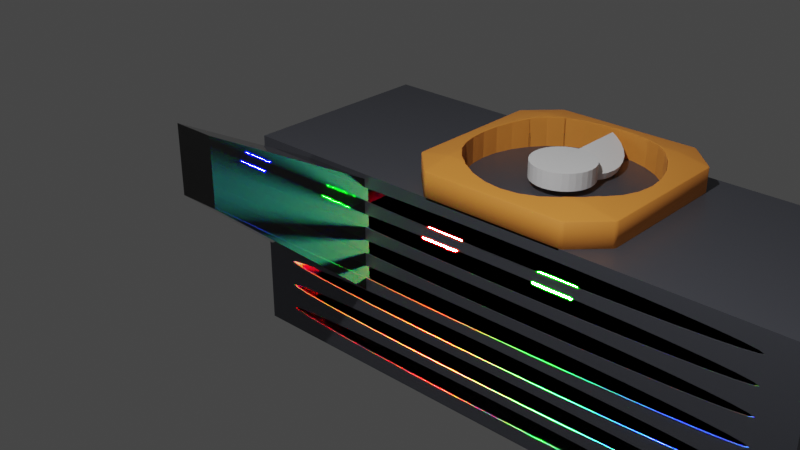 # Source: CMD.blend  (saved by Blender 3.4.6; exported with 4.5.12 LTS)
import bpy
from mathutils import Matrix  # noqa: F401  (used for matrix-valued properties, if any)

bpy.ops.wm.read_factory_settings(use_empty=True)
scene = bpy.context.scene
scene.name = 'Scene'

# ---- collections
col_collection = bpy.data.collections.new('Collection'); scene.collection.children.link(col_collection)

# ---- materials (node trees are filled in below, after node groups)
mat_fan_1 = bpy.data.materials.new('fan 1')
mat_no_render = bpy.data.materials.new('NO RENDER')
mat_no_render.alpha_threshold = 1.0
mat_leg = bpy.data.materials.new('leg')
mat_material = bpy.data.materials.new('Material')
mat_material_001 = bpy.data.materials.new('Material.001')
mat_material_002 = bpy.data.materials.new('Material.002')
mat_metal = bpy.data.materials.new('Metal')
mat_metal.alpha_threshold = 0.0
mat_metal.roughness = 0.5
mat_metal.line_color = (0.0, 0.0, 0.0, 1.0)
mat_plastic_1 = bpy.data.materials.new('Plastic 1')

# ---- material node trees
mat_fan_1.use_nodes = True; mat_fan_1.node_tree.nodes.clear()
_N = mat_fan_1.node_tree.nodes; _L = mat_fan_1.node_tree.links
n0 = _N.new('ShaderNodeBsdfPrincipled'); n0.name = 'Principled BSDF'; n0.location = (10, 300)
n0.distribution = 'GGX'
n0.subsurface_method = 'RANDOM_WALK_SKIN'
n0.inputs[3].default_value = 1.45
n0.inputs[27].default_value = (0.0, 0.0, 0.0, 1.0)
n0.inputs[28].default_value = 1.0
n1 = _N.new('ShaderNodeOutputMaterial'); n1.name = 'Material Output'; n1.location = (300, 300)
_L.new(n0.outputs[0], n1.inputs[0])
n1.is_active_output = True
mat_no_render.use_nodes = True; mat_no_render.node_tree.nodes.clear()
_N = mat_no_render.node_tree.nodes; _L = mat_no_render.node_tree.links
n0 = _N.new('ShaderNodeOutputMaterial'); n0.name = 'Material Output'; n0.location = (300, 300)
n1 = _N.new('ShaderNodeBsdfTransparent'); n1.name = 'Transparent BSDF'; n1.location = (10, 300)
n1.inputs[0].default_value = (1.0, 1.0, 1.0, 0.0)
_L.new(n1.outputs[0], n0.inputs[0])
n0.is_active_output = True
mat_leg.use_nodes = True; mat_leg.node_tree.nodes.clear()
_N = mat_leg.node_tree.nodes; _L = mat_leg.node_tree.links
n0 = _N.new('ShaderNodeBsdfPrincipled'); n0.name = 'Principled BSDF'; n0.location = (10, 300)
n0.distribution = 'GGX'
n0.subsurface_method = 'RANDOM_WALK_SKIN'
n0.inputs[0].default_value = (0.02117, 0.02117, 0.02117, 1.0)
n0.inputs[1].default_value = 0.5063
n0.inputs[2].default_value = 0.0
n0.inputs[3].default_value = 1.45
n0.inputs[27].default_value = (0.0, 0.0, 0.0, 1.0)
n0.inputs[28].default_value = 1.0
n1 = _N.new('ShaderNodeOutputMaterial'); n1.name = 'Material Output'; n1.location = (300, 300)
_L.new(n0.outputs[0], n1.inputs[0])
n1.is_active_output = True
mat_material.use_nodes = True; mat_material.node_tree.nodes.clear()
_N = mat_material.node_tree.nodes; _L = mat_material.node_tree.links
n0 = _N.new('ShaderNodeBsdfPrincipled'); n0.name = 'Principled BSDF'; n0.location = (10, 300)
n0.distribution = 'GGX'
n0.subsurface_method = 'RANDOM_WALK_SKIN'
n0.inputs[0].default_value = (1.0, 0.0, 0.005604, 1.0)
n0.inputs[3].default_value = 1.45
n0.inputs[27].default_value = (1.0, 0.0, 0.0, 1.0)
n0.inputs[28].default_value = 9000.0
n1 = _N.new('ShaderNodeOutputMaterial'); n1.name = 'Material Output'; n1.location = (300, 300)
_L.new(n0.outputs[0], n1.inputs[0])
n1.is_active_output = True
mat_material_001.use_nodes = True; mat_material_001.node_tree.nodes.clear()
_N = mat_material_001.node_tree.nodes; _L = mat_material_001.node_tree.links
n0 = _N.new('ShaderNodeBsdfPrincipled'); n0.name = 'Principled BSDF'; n0.location = (10, 300)
n0.distribution = 'GGX'
n0.subsurface_method = 'RANDOM_WALK_SKIN'
n0.inputs[0].default_value = (0.0, 1.0, 0.005604, 1.0)
n0.inputs[3].default_value = 1.45
n0.inputs[27].default_value = (0.0, 1.0, 0.0, 1.0)
n0.inputs[28].default_value = 9000.0
n1 = _N.new('ShaderNodeOutputMaterial'); n1.name = 'Material Output'; n1.location = (300, 300)
_L.new(n0.outputs[0], n1.inputs[0])
n1.is_active_output = True
mat_material_002.use_nodes = True; mat_material_002.node_tree.nodes.clear()
_N = mat_material_002.node_tree.nodes; _L = mat_material_002.node_tree.links
n0 = _N.new('ShaderNodeBsdfPrincipled'); n0.name = 'Principled BSDF'; n0.location = (10, 300)
n0.distribution = 'GGX'
n0.subsurface_method = 'RANDOM_WALK_SKIN'
n0.inputs[0].default_value = (0.0, 0.0, 1.0, 1.0)
n0.inputs[3].default_value = 1.45
n0.inputs[27].default_value = (0.0, 0.0, 1.0, 1.0)
n0.inputs[28].default_value = 9000.0
n1 = _N.new('ShaderNodeOutputMaterial'); n1.name = 'Material Output'; n1.location = (300, 300)
_L.new(n0.outputs[0], n1.inputs[0])
n1.is_active_output = True
mat_metal.use_nodes = True; mat_metal.node_tree.nodes.clear()
_N = mat_metal.node_tree.nodes; _L = mat_metal.node_tree.links
n0 = _N.new('ShaderNodeOutputMaterial'); n0.name = 'Material Output'; n0.location = (300, 300)
n1 = _N.new('ShaderNodeBsdfPrincipled'); n1.name = 'Principled BSDF'; n1.location = (10, 300)
n1.distribution = 'GGX'
n1.subsurface_method = 'RANDOM_WALK_SKIN'
n1.inputs[0].default_value = (0.1397, 0.1456, 0.1706, 1.0)
n1.inputs[1].default_value = 0.6812
n1.inputs[2].default_value = 0.45
n1.inputs[3].default_value = 1.45
n1.inputs[13].default_value = 0.5562
n1.inputs[20].default_value = 0.1112
n1.inputs[27].default_value = (0.0, 0.0, 0.0, 1.0)
n1.inputs[28].default_value = 1.0
_L.new(n1.outputs[0], n0.inputs[0])
n0.is_active_output = True
mat_plastic_1.use_nodes = True; mat_plastic_1.node_tree.nodes.clear()
_N = mat_plastic_1.node_tree.nodes; _L = mat_plastic_1.node_tree.links
n0 = _N.new('ShaderNodeBsdfPrincipled'); n0.name = 'Principled BSDF'; n0.location = (10, 300)
n0.distribution = 'GGX'
n0.subsurface_method = 'RANDOM_WALK_SKIN'
n0.inputs[0].default_value = (0.8, 0.2621, 0.02894, 1.0)
n0.inputs[2].default_value = 0.8125
n0.inputs[3].default_value = 1.45
n0.inputs[13].default_value = 0.8687
n0.inputs[27].default_value = (0.0, 0.0, 0.0, 1.0)
n0.inputs[28].default_value = 1.0
n1 = _N.new('ShaderNodeOutputMaterial'); n1.name = 'Material Output'; n1.location = (300, 300)
_L.new(n0.outputs[0], n1.inputs[0])
n1.is_active_output = True

# ---- world
world_world = bpy.data.worlds.new('World'); scene.world = world_world
world_world.use_nodes = True; world_world.node_tree.nodes.clear()
_N = world_world.node_tree.nodes; _L = world_world.node_tree.links
n0 = _N.new('ShaderNodeOutputWorld'); n0.name = 'World Output'; n0.location = (300, 300)
n1 = _N.new('ShaderNodeBackground'); n1.name = 'Background'; n1.location = (10, 300)
n1.inputs[0].default_value = (0.05088, 0.05088, 0.05088, 1.0)
_L.new(n1.outputs[0], n0.inputs[0])
n0.is_active_output = True
world_world.color = (0.05088, 0.05088, 0.05088)
world_world.use_sun_shadow = False
world_world.sun_shadow_jitter_overblur = 0.0

# ---- cameras
cam_camera = bpy.data.cameras.new('Camera')
cam_camera.clip_end = 100.0
cam_camera.ortho_scale = 7.314

# ---- lights
light_light = bpy.data.lights.new('Light', 'POINT')
light_light.transmission_factor = 0.0
light_light.energy = 1000.0
light_light.shadow_soft_size = 0.1
light_light.shadow_maximum_resolution = 0.006
light_light.use_absolute_resolution = True

# ---- meshes
me_cylinder_005 = bpy.data.meshes.new('Cylinder.005')
me_cylinder_005.from_pydata([(0.0, 1.0, -1.0), (0.0, 1.0, 1.0), (0.1951, 0.9808, -1.0), (0.1951, 0.9808, 1.0), (0.3827, 0.9239, -1.0), (0.3827, 0.9239, 1.0), (0.5556, 0.8315, -1.0), (0.5556, 0.8315, 1.0), (0.7071, 0.7071, -1.0), (0.7071, 0.7071, 1.0), (0.8315, 0.5556, -1.0), (0.8315, 0.5556, 1.0), (0.9239, 0.3827, -1.0), (0.9239, 0.3827, 1.0), (0.9808, 0.1951, -1.0), (0.9808, 0.1951, 1.0), (1.0, 0.0, -1.0), (1.0, 0.0, 1.0), (0.9808, -0.1951, -1.0), (0.9808, -0.1951, 1.0), (0.9239, -0.3827, -1.0), (0.9239, -0.3827, 1.0), (0.8315, -0.5556, -1.0), (0.8315, -0.5556, 1.0), (0.7071, -0.7071, -1.0), (0.7071, -0.7071, 1.0), (0.5556, -0.8315, -1.0), (0.5556, -0.8315, 1.0), (0.3827, -0.9239, -1.0), (0.3827, -0.9239, 1.0), (0.1951, -0.9808, -1.0), (0.1951, -0.9808, 1.0), (0.0, -1.0, -1.0), (0.0, -1.0, 1.0), (-0.1951, -0.9808, -1.0), (-0.1951, -0.9808, 1.0), (-0.3827, -0.9239, -1.0), (-0.3827, -0.9239, 1.0), (-0.5556, -0.8315, -1.0), (-0.5556, -0.8315, 1.0), (-0.7071, -0.7071, -1.0), (-0.7071, -0.7071, 1.0), (-0.8315, -0.5556, -1.0), (-0.8315, -0.5556, 1.0), (-0.9239, -0.3827, -1.0), (-0.9239, -0.3827, 1.0), (-0.9808, -0.1951, -1.0), (-0.9808, -0.1951, 1.0), (-1.0, 0.0, -1.0), (-1.0, 0.0, 1.0), (-0.9808, 0.1951, -1.0), (-0.9808, 0.1951, 1.0), (-0.9239, 0.3827, -1.0), (-0.9239, 0.3827, 1.0), (-0.8315, 0.5556, -1.0), (-0.8315, 0.5556, 1.0), (-0.7071, 0.7071, -1.0), (-0.7071, 0.7071, 1.0), (-0.5556, 0.8315, -1.0), (-0.5556, 0.8315, 1.0), (-0.3827, 0.9239, -1.0), (-0.3827, 0.9239, 1.0), (-0.1951, 0.9808, -1.0), (-0.1951, 0.9808, 1.0)], [], [(0, 1, 3, 2), (2, 3, 5, 4), (4, 5, 7, 6), (6, 7, 9, 8), (8, 9, 11, 10), (10, 11, 13, 12), (12, 13, 15, 14), (14, 15, 17, 16), (16, 17, 19, 18), (18, 19, 21, 20), (20, 21, 23, 22), (22, 23, 25, 24), (24, 25, 27, 26), (26, 27, 29, 28), (28, 29, 31, 30), (30, 31, 33, 32), (32, 33, 35, 34), (34, 35, 37, 36), (36, 37, 39, 38), (38, 39, 41, 40), (40, 41, 43, 42), (42, 43, 45, 44), (44, 45, 47, 46), (46, 47, 49, 48), (48, 49, 51, 50), (50, 51, 53, 52), (52, 53, 55, 54), (54, 55, 57, 56), (56, 57, 59, 58), (58, 59, 61, 60), (3, 1, 63, 61, 59, 57, 55, 53, 51, 49, 47, 45, 43, 41, 39, 37, 35, 33, 31, 29, 27, 25, 23, 21, 19, 17, 15, 13, 11, 9, 7, 5), (60, 61, 63, 62), (62, 63, 1, 0), (0, 2, 4, 6, 8, 10, 12, 14, 16, 18, 20, 22, 24, 26, 28, 30, 32, 34, 36, 38, 40, 42, 44, 46, 48, 50, 52, 54, 56, 58, 60, 62)])
_uv = me_cylinder_005.uv_layers.new(name='UVMap')
_uv.uv.foreach_set('vector', [1.0, 0.5, 1.0, 1.0, 0.9688, 1.0, 0.9688, 0.5, 0.9688, 0.5, 0.9688, 1.0, 0.9375, 1.0, 0.9375, 0.5, 0.9375, 0.5, 0.9375, 1.0, 0.9062, 1.0, 0.9062, 0.5, 0.9062, 0.5, 0.9062, 1.0, 0.875, 1.0, 0.875, 0.5, 0.875, 0.5, 0.875, 1.0, 0.8438, 1.0, 0.8438, 0.5, 0.8438, 0.5, 0.8438, 1.0, 0.8125, 1.0, 0.8125, 0.5, 0.8125, 0.5, 0.8125, 1.0, 0.7812, 1.0, 0.7812, 0.5, 0.7812, 0.5, 0.7812, 1.0, 0.75, 1.0, 0.75, 0.5, 0.75, 0.5, 0.75, 1.0, 0.7188, 1.0, 0.7188, 0.5, 0.7188, 0.5, 0.7188, 1.0, 0.6875, 1.0, 0.6875, 0.5, 0.6875, 0.5, 0.6875, 1.0, 0.6562, 1.0, 0.6562, 0.5, 0.6562, 0.5, 0.6562, 1.0, 0.625, 1.0, 0.625, 0.5, 0.625, 0.5, 0.625, 1.0, 0.5938, 1.0, 0.5938, 0.5, 0.5938, 0.5, 0.5938, 1.0, 0.5625, 1.0, 0.5625, 0.5, 0.5625, 0.5, 0.5625, 1.0, 0.5312, 1.0, 0.5312, 0.5, 0.5312, 0.5, 0.5312, 1.0, 0.5, 1.0, 0.5, 0.5, 0.5, 0.5, 0.5, 1.0, 0.4688, 1.0, 0.4688, 0.5, 0.4688, 0.5, 0.4688, 1.0, 0.4375, 1.0, 0.4375, 0.5, 0.4375, 0.5, 0.4375, 1.0, 0.4062, 1.0, 0.4062, 0.5, 0.4062, 0.5, 0.4062, 1.0, 0.375, 1.0, 0.375, 0.5, 0.375, 0.5, 0.375, 1.0, 0.3438, 1.0, 0.3438, 0.5, 0.3438, 0.5, 0.3438, 1.0, 0.3125, 1.0, 0.3125, 0.5, 0.3125, 0.5, 0.3125, 1.0, 0.2812, 1.0, 0.2812, 0.5, 0.2812, 0.5, 0.2812, 1.0, 0.25, 1.0, 0.25, 0.5, 0.25, 0.5, 0.25, 1.0, 0.2188, 1.0, 0.2188, 0.5, 0.2188, 0.5, 0.2188, 1.0, 0.1875, 1.0, 0.1875, 0.5, 0.1875, 0.5, 0.1875, 1.0, 0.1562, 1.0, 0.1562, 0.5, 0.1562, 0.5, 0.1562, 1.0, 0.125, 1.0, 0.125, 0.5, 0.125, 0.5, 0.125, 1.0, 0.09375, 1.0, 0.09375, 0.5, 0.09375, 0.5, 0.09375, 1.0, 0.0625, 1.0, 0.0625, 0.5, 0.2968, 0.4854, 0.25, 0.49, 0.2032, 0.4854, 0.1582, 0.4717, 0.1167, 0.4496, 0.08029, 0.4197, 0.05045, 0.3833, 0.02827, 0.3418, 0.01461, 0.2968, 0.01, 0.25, 0.01461, 0.2032, 0.02827, 0.1582, 0.05045, 0.1167, 0.08029, 0.08029, 0.1167, 0.05045, 0.1582, 0.02827, 0.2032, 0.01461, 0.25, 0.01, 0.2968, 0.01461, 0.3418, 0.02827, 0.3833, 0.05045, 0.4197, 0.08029, 0.4496, 0.1167, 0.4717, 0.1582, 0.4854, 0.2032, 0.49, 0.25, 0.4854, 0.2968, 0.4717, 0.3418, 0.4496, 0.3833, 0.4197, 0.4197, 0.3833, 0.4496, 0.3418, 0.4717, 0.0625, 0.5, 0.0625, 1.0, 0.03125, 1.0, 0.03125, 0.5, 0.03125, 0.5, 0.03125, 1.0, 0.0, 1.0, 0.0, 0.5, 0.75, 0.49, 0.7968, 0.4854, 0.8418, 0.4717, 0.8833, 0.4496, 0.9197, 0.4197, 0.9496, 0.3833, 0.9717, 0.3418, 0.9854, 0.2968, 0.99, 0.25, 0.9854, 0.2032, 0.9717, 0.1582, 0.9496, 0.1167, 0.9197, 0.08029, 0.8833, 0.05045, 0.8418, 0.02827, 0.7968, 0.01461, 0.75, 0.01, 0.7032, 0.01461, 0.6582, 0.02827, 0.6167, 0.05045, 0.5803, 0.08029, 0.5504, 0.1167, 0.5283, 0.1582, 0.5146, 0.2032, 0.51, 0.25, 0.5146, 0.2968, 0.5283, 0.3418, 0.5504, 0.3833, 0.5803, 0.4197, 0.6167, 0.4496, 0.6582, 0.4717, 0.7032, 0.4854])
me_cylinder_005.materials.append(mat_fan_1)
me_cylinder_005.update()
me_cylinder_001 = bpy.data.meshes.new('Cylinder.001')
me_cylinder_001.from_pydata([(0.0, 1.0, -1.0), (0.0, 1.0, 1.0), (0.1951, 0.9808, -1.0), (0.1951, 0.9808, 1.0), (0.3827, 0.9239, -1.0), (0.3827, 0.9239, 1.0), (0.5556, 0.8315, -1.0), (0.5556, 0.8315, 1.0), (0.7071, 0.7071, -1.0), (0.7071, 0.7071, 1.0), (0.8315, 0.5556, -1.0), (0.8315, 0.5556, 1.0), (0.9239, 0.3827, -1.0), (0.9239, 0.3827, 1.0), (0.9808, 0.1951, -1.0), (0.9808, 0.1951, 1.0), (1.0, 0.0, -1.0), (1.0, 0.0, 1.0), (0.9808, -0.1951, -1.0), (0.9808, -0.1951, 1.0), (0.9239, -0.3827, -1.0), (0.9239, -0.3827, 1.0), (0.8315, -0.5556, -1.0), (0.8315, -0.5556, 1.0), (0.7071, -0.7071, -1.0), (0.7071, -0.7071, 1.0), (0.5556, -0.8315, -1.0), (0.5556, -0.8315, 1.0), (0.3827, -0.9239, -1.0), (0.3827, -0.9239, 1.0), (0.1951, -0.9808, -1.0), (0.1951, -0.9808, 1.0), (0.0, -1.0, -1.0), (0.0, -1.0, 1.0), (-0.1951, -0.9808, -1.0), (-0.1951, -0.9808, 1.0), (-0.3827, -0.9239, -1.0), (-0.3827, -0.9239, 1.0), (-0.5556, -0.8315, -1.0), (-0.5556, -0.8315, 1.0), (-0.7071, -0.7071, -1.0), (-0.7071, -0.7071, 1.0), (-0.8315, -0.5556, -1.0), (-0.8315, -0.5556, 1.0), (-0.9239, -0.3827, -1.0), (-0.9239, -0.3827, 1.0), (-0.9808, -0.1951, -1.0), (-0.9808, -0.1951, 1.0), (-1.0, 0.0, -1.0), (-1.0, 0.0, 1.0), (-0.9808, 0.1951, -1.0), (-0.9808, 0.1951, 1.0), (-0.9239, 0.3827, -1.0), (-0.9239, 0.3827, 1.0), (-0.8315, 0.5556, -1.0), (-0.8315, 0.5556, 1.0), (-0.7071, 0.7071, -1.0), (-0.7071, 0.7071, 1.0), (-0.5556, 0.8315, -1.0), (-0.5556, 0.8315, 1.0), (-0.3827, 0.9239, -1.0), (-0.3827, 0.9239, 1.0), (-0.1951, 0.9808, -1.0), (-0.1951, 0.9808, 1.0)], [], [(0, 1, 3, 2), (2, 3, 5, 4), (4, 5, 7, 6), (6, 7, 9, 8), (8, 9, 11, 10), (10, 11, 13, 12), (12, 13, 15, 14), (14, 15, 17, 16), (16, 17, 19, 18), (18, 19, 21, 20), (20, 21, 23, 22), (22, 23, 25, 24), (24, 25, 27, 26), (26, 27, 29, 28), (28, 29, 31, 30), (30, 31, 33, 32), (32, 33, 35, 34), (34, 35, 37, 36), (36, 37, 39, 38), (38, 39, 41, 40), (40, 41, 43, 42), (42, 43, 45, 44), (44, 45, 47, 46), (46, 47, 49, 48), (48, 49, 51, 50), (50, 51, 53, 52), (52, 53, 55, 54), (54, 55, 57, 56), (56, 57, 59, 58), (58, 59, 61, 60), (3, 1, 63, 61, 59, 57, 55, 53, 51, 49, 47, 45, 43, 41, 39, 37, 35, 33, 31, 29, 27, 25, 23, 21, 19, 17, 15, 13, 11, 9, 7, 5), (60, 61, 63, 62), (62, 63, 1, 0), (0, 2, 4, 6, 8, 10, 12, 14, 16, 18, 20, 22, 24, 26, 28, 30, 32, 34, 36, 38, 40, 42, 44, 46, 48, 50, 52, 54, 56, 58, 60, 62)])
_uv = me_cylinder_001.uv_layers.new(name='UVMap')
_uv.uv.foreach_set('vector', [1.0, 0.5, 1.0, 1.0, 0.9688, 1.0, 0.9688, 0.5, 0.9688, 0.5, 0.9688, 1.0, 0.9375, 1.0, 0.9375, 0.5, 0.9375, 0.5, 0.9375, 1.0, 0.9062, 1.0, 0.9062, 0.5, 0.9062, 0.5, 0.9062, 1.0, 0.875, 1.0, 0.875, 0.5, 0.875, 0.5, 0.875, 1.0, 0.8438, 1.0, 0.8438, 0.5, 0.8438, 0.5, 0.8438, 1.0, 0.8125, 1.0, 0.8125, 0.5, 0.8125, 0.5, 0.8125, 1.0, 0.7812, 1.0, 0.7812, 0.5, 0.7812, 0.5, 0.7812, 1.0, 0.75, 1.0, 0.75, 0.5, 0.75, 0.5, 0.75, 1.0, 0.7188, 1.0, 0.7188, 0.5, 0.7188, 0.5, 0.7188, 1.0, 0.6875, 1.0, 0.6875, 0.5, 0.6875, 0.5, 0.6875, 1.0, 0.6562, 1.0, 0.6562, 0.5, 0.6562, 0.5, 0.6562, 1.0, 0.625, 1.0, 0.625, 0.5, 0.625, 0.5, 0.625, 1.0, 0.5938, 1.0, 0.5938, 0.5, 0.5938, 0.5, 0.5938, 1.0, 0.5625, 1.0, 0.5625, 0.5, 0.5625, 0.5, 0.5625, 1.0, 0.5312, 1.0, 0.5312, 0.5, 0.5312, 0.5, 0.5312, 1.0, 0.5, 1.0, 0.5, 0.5, 0.5, 0.5, 0.5, 1.0, 0.4688, 1.0, 0.4688, 0.5, 0.4688, 0.5, 0.4688, 1.0, 0.4375, 1.0, 0.4375, 0.5, 0.4375, 0.5, 0.4375, 1.0, 0.4062, 1.0, 0.4062, 0.5, 0.4062, 0.5, 0.4062, 1.0, 0.375, 1.0, 0.375, 0.5, 0.375, 0.5, 0.375, 1.0, 0.3438, 1.0, 0.3438, 0.5, 0.3438, 0.5, 0.3438, 1.0, 0.3125, 1.0, 0.3125, 0.5, 0.3125, 0.5, 0.3125, 1.0, 0.2812, 1.0, 0.2812, 0.5, 0.2812, 0.5, 0.2812, 1.0, 0.25, 1.0, 0.25, 0.5, 0.25, 0.5, 0.25, 1.0, 0.2188, 1.0, 0.2188, 0.5, 0.2188, 0.5, 0.2188, 1.0, 0.1875, 1.0, 0.1875, 0.5, 0.1875, 0.5, 0.1875, 1.0, 0.1562, 1.0, 0.1562, 0.5, 0.1562, 0.5, 0.1562, 1.0, 0.125, 1.0, 0.125, 0.5, 0.125, 0.5, 0.125, 1.0, 0.09375, 1.0, 0.09375, 0.5, 0.09375, 0.5, 0.09375, 1.0, 0.0625, 1.0, 0.0625, 0.5, 0.2968, 0.4854, 0.25, 0.49, 0.2032, 0.4854, 0.1582, 0.4717, 0.1167, 0.4496, 0.08029, 0.4197, 0.05045, 0.3833, 0.02827, 0.3418, 0.01461, 0.2968, 0.01, 0.25, 0.01461, 0.2032, 0.02827, 0.1582, 0.05045, 0.1167, 0.08029, 0.08029, 0.1167, 0.05045, 0.1582, 0.02827, 0.2032, 0.01461, 0.25, 0.01, 0.2968, 0.01461, 0.3418, 0.02827, 0.3833, 0.05045, 0.4197, 0.08029, 0.4496, 0.1167, 0.4717, 0.1582, 0.4854, 0.2032, 0.49, 0.25, 0.4854, 0.2968, 0.4717, 0.3418, 0.4496, 0.3833, 0.4197, 0.4197, 0.3833, 0.4496, 0.3418, 0.4717, 0.0625, 0.5, 0.0625, 1.0, 0.03125, 1.0, 0.03125, 0.5, 0.03125, 0.5, 0.03125, 1.0, 0.0, 1.0, 0.0, 0.5, 0.75, 0.49, 0.7968, 0.4854, 0.8418, 0.4717, 0.8833, 0.4496, 0.9197, 0.4197, 0.9496, 0.3833, 0.9717, 0.3418, 0.9854, 0.2968, 0.99, 0.25, 0.9854, 0.2032, 0.9717, 0.1582, 0.9496, 0.1167, 0.9197, 0.08029, 0.8833, 0.05045, 0.8418, 0.02827, 0.7968, 0.01461, 0.75, 0.01, 0.7032, 0.01461, 0.6582, 0.02827, 0.6167, 0.05045, 0.5803, 0.08029, 0.5504, 0.1167, 0.5283, 0.1582, 0.5146, 0.2032, 0.51, 0.25, 0.5146, 0.2968, 0.5283, 0.3418, 0.5504, 0.3833, 0.5803, 0.4197, 0.6167, 0.4496, 0.6582, 0.4717, 0.7032, 0.4854])
me_cylinder_001.materials.append(mat_fan_1)
me_cylinder_001.update()
me_cube_003 = bpy.data.meshes.new('Cube.003')
me_cube_003.from_pydata([(-1.0, -1.0, -1.0), (-1.0, -1.0, 1.0), (-1.0, 1.0, -1.0), (-1.0, 1.0, 1.0), (1.0, -1.0, -1.0), (1.0, -1.0, 1.0), (1.0, 1.0, -1.0), (1.0, 1.0, 1.0)], [], [(0, 1, 3, 2), (2, 3, 7, 6), (6, 7, 5, 4), (4, 5, 1, 0), (2, 6, 4, 0), (7, 3, 1, 5)])
_uv = me_cube_003.uv_layers.new(name='UVMap')
_uv.uv.foreach_set('vector', [0.375, 0.0, 0.625, 0.0, 0.625, 0.25, 0.375, 0.25, 0.375, 0.25, 0.625, 0.25, 0.625, 0.5, 0.375, 0.5, 0.375, 0.5, 0.625, 0.5, 0.625, 0.75, 0.375, 0.75, 0.375, 0.75, 0.625, 0.75, 0.625, 1.0, 0.375, 1.0, 0.125, 0.5, 0.375, 0.5, 0.375, 0.75, 0.125, 0.75, 0.625, 0.5, 0.875, 0.5, 0.875, 0.75, 0.625, 0.75])
me_cube_003.materials.append(mat_no_render)
me_cube_003.update()
me_cube_004 = bpy.data.meshes.new('Cube.004')
me_cube_004.from_pydata([(-22.03, -0.9857, -2.606), (-22.03, -0.9857, -1.528), (-22.03, 0.09259, -2.606), (-22.03, 0.09259, -1.528), (1.0, -1.0, -1.0), (1.0, -1.0, 1.0), (1.0, 1.0, -1.0), (1.0, 1.0, 1.0)], [], [(0, 1, 3, 2), (2, 3, 7, 6), (6, 7, 5, 4), (4, 5, 1, 0), (2, 6, 4, 0), (7, 3, 1, 5)])
_uv = me_cube_004.uv_layers.new(name='UVMap')
_uv.uv.foreach_set('vector', [0.375, 0.0, 0.625, 0.0, 0.625, 0.25, 0.375, 0.25, 0.375, 0.25, 0.625, 0.25, 0.625, 0.5, 0.375, 0.5, 0.375, 0.5, 0.625, 0.5, 0.625, 0.75, 0.375, 0.75, 0.375, 0.75, 0.625, 0.75, 0.625, 1.0, 0.375, 1.0, 0.125, 0.5, 0.375, 0.5, 0.375, 0.75, 0.125, 0.75, 0.625, 0.5, 0.875, 0.5, 0.875, 0.75, 0.625, 0.75])
me_cube_004.materials.append(mat_leg)
me_cube_004.update()
me_cube_005 = bpy.data.meshes.new('Cube.005')
me_cube_005.from_pydata([(-1.0, -1.0, -1.0), (-1.0, -1.0, 1.0), (-1.0, 1.0, -1.0), (-1.0, 1.0, 1.0), (1.0, -1.0, -1.0), (1.0, -1.0, 1.0), (1.0, 1.0, -1.0), (1.0, 1.0, 1.0)], [], [(0, 1, 3, 2), (2, 3, 7, 6), (6, 7, 5, 4), (4, 5, 1, 0), (2, 6, 4, 0), (7, 3, 1, 5)])
_uv = me_cube_005.uv_layers.new(name='UVMap')
_uv.uv.foreach_set('vector', [0.375, 0.0, 0.625, 0.0, 0.625, 0.25, 0.375, 0.25, 0.375, 0.25, 0.625, 0.25, 0.625, 0.5, 0.375, 0.5, 0.375, 0.5, 0.625, 0.5, 0.625, 0.75, 0.375, 0.75, 0.375, 0.75, 0.625, 0.75, 0.625, 1.0, 0.375, 1.0, 0.125, 0.5, 0.375, 0.5, 0.375, 0.75, 0.125, 0.75, 0.625, 0.5, 0.875, 0.5, 0.875, 0.75, 0.625, 0.75])
me_cube_005.materials.append(mat_material)
me_cube_005.update()
me_cube_006 = bpy.data.meshes.new('Cube.006')
me_cube_006.from_pydata([(-1.0, -1.0, -1.0), (-1.0, -1.0, 1.0), (-1.0, 1.0, -1.0), (-1.0, 1.0, 1.0), (1.0, -1.0, -1.0), (1.0, -1.0, 1.0), (1.0, 1.0, -1.0), (1.0, 1.0, 1.0)], [], [(0, 1, 3, 2), (2, 3, 7, 6), (6, 7, 5, 4), (4, 5, 1, 0), (2, 6, 4, 0), (7, 3, 1, 5)])
_uv = me_cube_006.uv_layers.new(name='UVMap')
_uv.uv.foreach_set('vector', [0.375, 0.0, 0.625, 0.0, 0.625, 0.25, 0.375, 0.25, 0.375, 0.25, 0.625, 0.25, 0.625, 0.5, 0.375, 0.5, 0.375, 0.5, 0.625, 0.5, 0.625, 0.75, 0.375, 0.75, 0.375, 0.75, 0.625, 0.75, 0.625, 1.0, 0.375, 1.0, 0.125, 0.5, 0.375, 0.5, 0.375, 0.75, 0.125, 0.75, 0.625, 0.5, 0.875, 0.5, 0.875, 0.75, 0.625, 0.75])
me_cube_006.materials.append(mat_material_001)
me_cube_006.update()
me_cube_007 = bpy.data.meshes.new('Cube.007')
me_cube_007.from_pydata([(-1.0, -1.0, -1.0), (-1.0, -1.0, 1.0), (-1.0, 1.0, -1.0), (-1.0, 1.0, 1.0), (1.0, -1.0, -1.0), (1.0, -1.0, 1.0), (1.0, 1.0, -1.0), (1.0, 1.0, 1.0)], [], [(0, 1, 3, 2), (2, 3, 7, 6), (6, 7, 5, 4), (4, 5, 1, 0), (2, 6, 4, 0), (7, 3, 1, 5)])
_uv = me_cube_007.uv_layers.new(name='UVMap')
_uv.uv.foreach_set('vector', [0.375, 0.0, 0.625, 0.0, 0.625, 0.25, 0.375, 0.25, 0.375, 0.25, 0.625, 0.25, 0.625, 0.5, 0.375, 0.5, 0.375, 0.5, 0.625, 0.5, 0.625, 0.75, 0.375, 0.75, 0.375, 0.75, 0.625, 0.75, 0.625, 1.0, 0.375, 1.0, 0.125, 0.5, 0.375, 0.5, 0.375, 0.75, 0.125, 0.75, 0.625, 0.5, 0.875, 0.5, 0.875, 0.75, 0.625, 0.75])
me_cube_007.materials.append(mat_material_002)
me_cube_007.update()
me_cube = bpy.data.meshes.new('Cube')
me_cube.from_pydata([(1.0, 1.0, 1.0), (1.0, 1.0, -1.0), (1.0, -1.0, 1.0), (1.0, -1.0, -1.0), (-1.0, 1.0, 1.0), (-1.0, 1.0, -1.0), (-1.0, -1.0, 1.0), (-1.0, -1.0, -1.0)], [], [(0, 4, 6, 2), (3, 2, 6, 7), (7, 6, 4, 5), (5, 1, 3, 7), (1, 0, 2, 3), (5, 4, 0, 1)])
_uv = me_cube.uv_layers.new(name='UVMap')
_uv.uv.foreach_set('vector', [0.625, 0.5, 0.875, 0.5, 0.875, 0.75, 0.625, 0.75, 0.375, 0.75, 0.625, 0.75, 0.625, 1.0, 0.375, 1.0, 0.375, 0.0, 0.625, 0.0, 0.625, 0.25, 0.375, 0.25, 0.125, 0.5, 0.375, 0.5, 0.375, 0.75, 0.125, 0.75, 0.375, 0.5, 0.625, 0.5, 0.625, 0.75, 0.375, 0.75, 0.375, 0.25, 0.625, 0.25, 0.625, 0.5, 0.375, 0.5])
me_cube.materials.append(mat_metal)
me_cube.use_mirror_vertex_groups = False
me_cube.update()
me_cylinder = bpy.data.meshes.new('Cylinder')
me_cylinder.from_pydata([(0.0, 1.0, -1.0), (0.0, 1.0, 1.0), (0.1951, 0.9808, -1.0), (0.1951, 0.9808, 1.0), (0.3827, 0.9239, -1.0), (0.3827, 0.9239, 1.0), (0.5556, 0.8315, -1.0), (0.5556, 0.8315, 1.0), (0.7071, 0.7071, -1.0), (0.7071, 0.7071, 1.0), (0.8315, 0.5556, -1.0), (0.8315, 0.5556, 1.0), (0.9239, 0.3827, -1.0), (0.9239, 0.3827, 1.0), (0.9808, 0.1951, -1.0), (0.9808, 0.1951, 1.0), (1.0, 0.0, -1.0), (1.0, 0.0, 1.0), (0.9808, -0.1951, -1.0), (0.9808, -0.1951, 1.0), (0.9239, -0.3827, -1.0), (0.9239, -0.3827, 1.0), (0.8315, -0.5556, -1.0), (0.8315, -0.5556, 1.0), (0.7071, -0.7071, -1.0), (0.7071, -0.7071, 1.0), (0.5556, -0.8315, -1.0), (0.5556, -0.8315, 1.0), (0.3827, -0.9239, -1.0), (0.3827, -0.9239, 1.0), (0.1951, -0.9808, -1.0), (0.1951, -0.9808, 1.0), (0.0, -1.0, -1.0), (0.0, -1.0, 1.0), (-0.1951, -0.9808, -1.0), (-0.1951, -0.9808, 1.0), (-0.3827, -0.9239, -1.0), (-0.3827, -0.9239, 1.0), (-0.5556, -0.8315, -1.0), (-0.5556, -0.8315, 1.0), (-0.7071, -0.7071, -1.0), (-0.7071, -0.7071, 1.0), (-0.8315, -0.5556, -1.0), (-0.8315, -0.5556, 1.0), (-0.9239, -0.3827, -1.0), (-0.9239, -0.3827, 1.0), (-0.9808, -0.1951, -1.0), (-0.9808, -0.1951, 1.0), (-1.0, 0.0, -1.0), (-1.0, 0.0, 1.0), (-0.9808, 0.1951, -1.0), (-0.9808, 0.1951, 1.0), (-0.9239, 0.3827, -1.0), (-0.9239, 0.3827, 1.0), (-0.8315, 0.5556, -1.0), (-0.8315, 0.5556, 1.0), (-0.7071, 0.7071, -1.0), (-0.7071, 0.7071, 1.0), (-0.5556, 0.8315, -1.0), (-0.5556, 0.8315, 1.0), (-0.3827, 0.9239, -1.0), (-0.3827, 0.9239, 1.0), (-0.1951, 0.9808, -1.0), (-0.1951, 0.9808, 1.0)], [], [(0, 1, 3, 2), (2, 3, 5, 4), (4, 5, 7, 6), (6, 7, 9, 8), (8, 9, 11, 10), (10, 11, 13, 12), (12, 13, 15, 14), (14, 15, 17, 16), (16, 17, 19, 18), (18, 19, 21, 20), (20, 21, 23, 22), (22, 23, 25, 24), (24, 25, 27, 26), (26, 27, 29, 28), (28, 29, 31, 30), (30, 31, 33, 32), (32, 33, 35, 34), (34, 35, 37, 36), (36, 37, 39, 38), (38, 39, 41, 40), (40, 41, 43, 42), (42, 43, 45, 44), (44, 45, 47, 46), (46, 47, 49, 48), (48, 49, 51, 50), (50, 51, 53, 52), (52, 53, 55, 54), (54, 55, 57, 56), (56, 57, 59, 58), (58, 59, 61, 60), (3, 1, 63, 61, 59, 57, 55, 53, 51, 49, 47, 45, 43, 41, 39, 37, 35, 33, 31, 29, 27, 25, 23, 21, 19, 17, 15, 13, 11, 9, 7, 5), (60, 61, 63, 62), (62, 63, 1, 0), (0, 2, 4, 6, 8, 10, 12, 14, 16, 18, 20, 22, 24, 26, 28, 30, 32, 34, 36, 38, 40, 42, 44, 46, 48, 50, 52, 54, 56, 58, 60, 62)])
_uv = me_cylinder.uv_layers.new(name='UVMap')
_uv.uv.foreach_set('vector', [1.0, 0.5, 1.0, 1.0, 0.9688, 1.0, 0.9688, 0.5, 0.9688, 0.5, 0.9688, 1.0, 0.9375, 1.0, 0.9375, 0.5, 0.9375, 0.5, 0.9375, 1.0, 0.9062, 1.0, 0.9062, 0.5, 0.9062, 0.5, 0.9062, 1.0, 0.875, 1.0, 0.875, 0.5, 0.875, 0.5, 0.875, 1.0, 0.8438, 1.0, 0.8438, 0.5, 0.8438, 0.5, 0.8438, 1.0, 0.8125, 1.0, 0.8125, 0.5, 0.8125, 0.5, 0.8125, 1.0, 0.7812, 1.0, 0.7812, 0.5, 0.7812, 0.5, 0.7812, 1.0, 0.75, 1.0, 0.75, 0.5, 0.75, 0.5, 0.75, 1.0, 0.7188, 1.0, 0.7188, 0.5, 0.7188, 0.5, 0.7188, 1.0, 0.6875, 1.0, 0.6875, 0.5, 0.6875, 0.5, 0.6875, 1.0, 0.6562, 1.0, 0.6562, 0.5, 0.6562, 0.5, 0.6562, 1.0, 0.625, 1.0, 0.625, 0.5, 0.625, 0.5, 0.625, 1.0, 0.5938, 1.0, 0.5938, 0.5, 0.5938, 0.5, 0.5938, 1.0, 0.5625, 1.0, 0.5625, 0.5, 0.5625, 0.5, 0.5625, 1.0, 0.5312, 1.0, 0.5312, 0.5, 0.5312, 0.5, 0.5312, 1.0, 0.5, 1.0, 0.5, 0.5, 0.5, 0.5, 0.5, 1.0, 0.4688, 1.0, 0.4688, 0.5, 0.4688, 0.5, 0.4688, 1.0, 0.4375, 1.0, 0.4375, 0.5, 0.4375, 0.5, 0.4375, 1.0, 0.4062, 1.0, 0.4062, 0.5, 0.4062, 0.5, 0.4062, 1.0, 0.375, 1.0, 0.375, 0.5, 0.375, 0.5, 0.375, 1.0, 0.3438, 1.0, 0.3438, 0.5, 0.3438, 0.5, 0.3438, 1.0, 0.3125, 1.0, 0.3125, 0.5, 0.3125, 0.5, 0.3125, 1.0, 0.2812, 1.0, 0.2812, 0.5, 0.2812, 0.5, 0.2812, 1.0, 0.25, 1.0, 0.25, 0.5, 0.25, 0.5, 0.25, 1.0, 0.2188, 1.0, 0.2188, 0.5, 0.2188, 0.5, 0.2188, 1.0, 0.1875, 1.0, 0.1875, 0.5, 0.1875, 0.5, 0.1875, 1.0, 0.1562, 1.0, 0.1562, 0.5, 0.1562, 0.5, 0.1562, 1.0, 0.125, 1.0, 0.125, 0.5, 0.125, 0.5, 0.125, 1.0, 0.09375, 1.0, 0.09375, 0.5, 0.09375, 0.5, 0.09375, 1.0, 0.0625, 1.0, 0.0625, 0.5, 0.2968, 0.4854, 0.25, 0.49, 0.2032, 0.4854, 0.1582, 0.4717, 0.1167, 0.4496, 0.08029, 0.4197, 0.05045, 0.3833, 0.02827, 0.3418, 0.01461, 0.2968, 0.01, 0.25, 0.01461, 0.2032, 0.02827, 0.1582, 0.05045, 0.1167, 0.08029, 0.08029, 0.1167, 0.05045, 0.1582, 0.02827, 0.2032, 0.01461, 0.25, 0.01, 0.2968, 0.01461, 0.3418, 0.02827, 0.3833, 0.05045, 0.4197, 0.08029, 0.4496, 0.1167, 0.4717, 0.1582, 0.4854, 0.2032, 0.49, 0.25, 0.4854, 0.2968, 0.4717, 0.3418, 0.4496, 0.3833, 0.4197, 0.4197, 0.3833, 0.4496, 0.3418, 0.4717, 0.0625, 0.5, 0.0625, 1.0, 0.03125, 1.0, 0.03125, 0.5, 0.03125, 0.5, 0.03125, 1.0, 0.0, 1.0, 0.0, 0.5, 0.75, 0.49, 0.7968, 0.4854, 0.8418, 0.4717, 0.8833, 0.4496, 0.9197, 0.4197, 0.9496, 0.3833, 0.9717, 0.3418, 0.9854, 0.2968, 0.99, 0.25, 0.9854, 0.2032, 0.9717, 0.1582, 0.9496, 0.1167, 0.9197, 0.08029, 0.8833, 0.05045, 0.8418, 0.02827, 0.7968, 0.01461, 0.75, 0.01, 0.7032, 0.01461, 0.6582, 0.02827, 0.6167, 0.05045, 0.5803, 0.08029, 0.5504, 0.1167, 0.5283, 0.1582, 0.5146, 0.2032, 0.51, 0.25, 0.5146, 0.2968, 0.5283, 0.3418, 0.5504, 0.3833, 0.5803, 0.4197, 0.6167, 0.4496, 0.6582, 0.4717, 0.7032, 0.4854])
me_cylinder.materials.append(mat_no_render)
me_cylinder.update()
me_cube_001 = bpy.data.meshes.new('Cube.001')
me_cube_001.from_pydata([(1.0, 1.0, 1.0), (1.0, 1.0, -1.0), (1.0, -1.0, 1.0), (1.0, -1.0, -1.0), (-1.0, 1.0, 1.0), (-1.0, 1.0, -1.0), (-1.0, -1.0, 1.0), (-1.0, -1.0, -1.0)], [], [(0, 4, 6, 2), (3, 2, 6, 7), (7, 6, 4, 5), (5, 1, 3, 7), (1, 0, 2, 3), (5, 4, 0, 1)])
_uv = me_cube_001.uv_layers.new(name='UVMap')
_uv.uv.foreach_set('vector', [0.625, 0.5, 0.875, 0.5, 0.875, 0.75, 0.625, 0.75, 0.375, 0.75, 0.625, 0.75, 0.625, 1.0, 0.375, 1.0, 0.375, 0.0, 0.625, 0.0, 0.625, 0.25, 0.375, 0.25, 0.125, 0.5, 0.375, 0.5, 0.375, 0.75, 0.125, 0.75, 0.375, 0.5, 0.625, 0.5, 0.625, 0.75, 0.375, 0.75, 0.375, 0.25, 0.625, 0.25, 0.625, 0.5, 0.375, 0.5])
me_cube_001.materials.append(mat_no_render)
me_cube_001.use_mirror_vertex_groups = False
me_cube_001.update()
me_cube_002 = bpy.data.meshes.new('Cube.002')
me_cube_002.from_pydata([(-1.0, -1.0, -1.0), (-1.0, -1.0, 1.0), (-1.0, 1.0, -1.0), (-1.0, 1.0, 1.0), (1.0, -1.0, -1.0), (1.0, -1.0, 1.0), (1.0, 1.0, -1.0), (1.0, 1.0, 1.0)], [], [(0, 1, 3, 2), (2, 3, 7, 6), (6, 7, 5, 4), (4, 5, 1, 0), (2, 6, 4, 0), (7, 3, 1, 5)])
me_cube_002.polygons.foreach_set('use_smooth', [True] * 6)
_uv = me_cube_002.uv_layers.new(name='UVMap')
_uv.uv.foreach_set('vector', [0.375, 0.0, 0.625, 0.0, 0.625, 0.25, 0.375, 0.25, 0.375, 0.25, 0.625, 0.25, 0.625, 0.5, 0.375, 0.5, 0.375, 0.5, 0.625, 0.5, 0.625, 0.75, 0.375, 0.75, 0.375, 0.75, 0.625, 0.75, 0.625, 1.0, 0.375, 1.0, 0.125, 0.5, 0.375, 0.5, 0.375, 0.75, 0.125, 0.75, 0.625, 0.5, 0.875, 0.5, 0.875, 0.75, 0.625, 0.75])
me_cube_002.materials.append(mat_plastic_1)
me_cube_002.update()
me_cylinder_004 = bpy.data.meshes.new('Cylinder.004')
me_cylinder_004.from_pydata([(0.0, 1.0, -1.0), (0.0, 1.0, 1.0), (0.1951, 0.9808, -1.0), (0.1951, 0.9808, 1.0), (0.3827, 0.9239, -1.0), (0.3827, 0.9239, 1.0), (0.5556, 0.8315, -1.0), (0.5556, 0.8315, 1.0), (0.7071, 0.7071, -1.0), (0.7071, 0.7071, 1.0), (0.8315, 0.5556, -1.0), (0.8315, 0.5556, 1.0), (0.9239, 0.3827, -1.0), (0.9239, 0.3827, 1.0), (0.9808, 0.1951, -1.0), (0.9808, 0.1951, 1.0), (1.0, 0.0, -1.0), (1.0, 0.0, 1.0), (0.9808, -0.1951, -1.0), (0.9808, -0.1951, 1.0), (0.9239, -0.3827, -1.0), (0.9239, -0.3827, 1.0), (0.8315, -0.5556, -1.0), (0.8315, -0.5556, 1.0), (0.7071, -0.7071, -1.0), (0.7071, -0.7071, 1.0), (0.5556, -0.8315, -1.0), (0.5556, -0.8315, 1.0), (0.3827, -0.9239, -1.0), (0.3827, -0.9239, 1.0), (0.1951, -0.9808, -1.0), (0.1951, -0.9808, 1.0), (0.0, -1.0, -1.0), (0.0, -1.0, 1.0), (-0.1951, -0.9808, -1.0), (-0.1951, -0.9808, 1.0), (-0.3827, -0.9239, -1.0), (-0.3827, -0.9239, 1.0), (-0.5556, -0.8315, -1.0), (-0.5556, -0.8315, 1.0), (-0.7071, -0.7071, -1.0), (-0.7071, -0.7071, 1.0), (-0.8315, -0.5556, -1.0), (-0.8315, -0.5556, 1.0), (-0.9239, -0.3827, -1.0), (-0.9239, -0.3827, 1.0), (-0.9808, -0.1951, -1.0), (-0.9808, -0.1951, 1.0), (-1.0, 0.0, -1.0), (-1.0, 0.0, 1.0), (-0.9808, 0.1951, -1.0), (-0.9808, 0.1951, 1.0), (-0.9239, 0.3827, -1.0), (-0.9239, 0.3827, 1.0), (-0.8315, 0.5556, -1.0), (-0.8315, 0.5556, 1.0), (-0.7071, 0.7071, -1.0), (-0.7071, 0.7071, 1.0), (-0.5556, 0.8315, -1.0), (-0.5556, 0.8315, 1.0), (-0.3827, 0.9239, -1.0), (-0.3827, 0.9239, 1.0), (-0.1951, 0.9808, -1.0), (-0.1951, 0.9808, 1.0)], [], [(0, 1, 3, 2), (2, 3, 5, 4), (4, 5, 7, 6), (6, 7, 9, 8), (8, 9, 11, 10), (10, 11, 13, 12), (12, 13, 15, 14), (14, 15, 17, 16), (16, 17, 19, 18), (18, 19, 21, 20), (20, 21, 23, 22), (22, 23, 25, 24), (24, 25, 27, 26), (26, 27, 29, 28), (28, 29, 31, 30), (30, 31, 33, 32), (32, 33, 35, 34), (34, 35, 37, 36), (36, 37, 39, 38), (38, 39, 41, 40), (40, 41, 43, 42), (42, 43, 45, 44), (44, 45, 47, 46), (46, 47, 49, 48), (48, 49, 51, 50), (50, 51, 53, 52), (52, 53, 55, 54), (54, 55, 57, 56), (56, 57, 59, 58), (58, 59, 61, 60), (3, 1, 63, 61, 59, 57, 55, 53, 51, 49, 47, 45, 43, 41, 39, 37, 35, 33, 31, 29, 27, 25, 23, 21, 19, 17, 15, 13, 11, 9, 7, 5), (60, 61, 63, 62), (62, 63, 1, 0), (0, 2, 4, 6, 8, 10, 12, 14, 16, 18, 20, 22, 24, 26, 28, 30, 32, 34, 36, 38, 40, 42, 44, 46, 48, 50, 52, 54, 56, 58, 60, 62)])
_uv = me_cylinder_004.uv_layers.new(name='UVMap')
_uv.uv.foreach_set('vector', [1.0, 0.5, 1.0, 1.0, 0.9688, 1.0, 0.9688, 0.5, 0.9688, 0.5, 0.9688, 1.0, 0.9375, 1.0, 0.9375, 0.5, 0.9375, 0.5, 0.9375, 1.0, 0.9062, 1.0, 0.9062, 0.5, 0.9062, 0.5, 0.9062, 1.0, 0.875, 1.0, 0.875, 0.5, 0.875, 0.5, 0.875, 1.0, 0.8438, 1.0, 0.8438, 0.5, 0.8438, 0.5, 0.8438, 1.0, 0.8125, 1.0, 0.8125, 0.5, 0.8125, 0.5, 0.8125, 1.0, 0.7812, 1.0, 0.7812, 0.5, 0.7812, 0.5, 0.7812, 1.0, 0.75, 1.0, 0.75, 0.5, 0.75, 0.5, 0.75, 1.0, 0.7188, 1.0, 0.7188, 0.5, 0.7188, 0.5, 0.7188, 1.0, 0.6875, 1.0, 0.6875, 0.5, 0.6875, 0.5, 0.6875, 1.0, 0.6562, 1.0, 0.6562, 0.5, 0.6562, 0.5, 0.6562, 1.0, 0.625, 1.0, 0.625, 0.5, 0.625, 0.5, 0.625, 1.0, 0.5938, 1.0, 0.5938, 0.5, 0.5938, 0.5, 0.5938, 1.0, 0.5625, 1.0, 0.5625, 0.5, 0.5625, 0.5, 0.5625, 1.0, 0.5312, 1.0, 0.5312, 0.5, 0.5312, 0.5, 0.5312, 1.0, 0.5, 1.0, 0.5, 0.5, 0.5, 0.5, 0.5, 1.0, 0.4688, 1.0, 0.4688, 0.5, 0.4688, 0.5, 0.4688, 1.0, 0.4375, 1.0, 0.4375, 0.5, 0.4375, 0.5, 0.4375, 1.0, 0.4062, 1.0, 0.4062, 0.5, 0.4062, 0.5, 0.4062, 1.0, 0.375, 1.0, 0.375, 0.5, 0.375, 0.5, 0.375, 1.0, 0.3438, 1.0, 0.3438, 0.5, 0.3438, 0.5, 0.3438, 1.0, 0.3125, 1.0, 0.3125, 0.5, 0.3125, 0.5, 0.3125, 1.0, 0.2812, 1.0, 0.2812, 0.5, 0.2812, 0.5, 0.2812, 1.0, 0.25, 1.0, 0.25, 0.5, 0.25, 0.5, 0.25, 1.0, 0.2188, 1.0, 0.2188, 0.5, 0.2188, 0.5, 0.2188, 1.0, 0.1875, 1.0, 0.1875, 0.5, 0.1875, 0.5, 0.1875, 1.0, 0.1562, 1.0, 0.1562, 0.5, 0.1562, 0.5, 0.1562, 1.0, 0.125, 1.0, 0.125, 0.5, 0.125, 0.5, 0.125, 1.0, 0.09375, 1.0, 0.09375, 0.5, 0.09375, 0.5, 0.09375, 1.0, 0.0625, 1.0, 0.0625, 0.5, 0.2968, 0.4854, 0.25, 0.49, 0.2032, 0.4854, 0.1582, 0.4717, 0.1167, 0.4496, 0.08029, 0.4197, 0.05045, 0.3833, 0.02827, 0.3418, 0.01461, 0.2968, 0.01, 0.25, 0.01461, 0.2032, 0.02827, 0.1582, 0.05045, 0.1167, 0.08029, 0.08029, 0.1167, 0.05045, 0.1582, 0.02827, 0.2032, 0.01461, 0.25, 0.01, 0.2968, 0.01461, 0.3418, 0.02827, 0.3833, 0.05045, 0.4197, 0.08029, 0.4496, 0.1167, 0.4717, 0.1582, 0.4854, 0.2032, 0.49, 0.25, 0.4854, 0.2968, 0.4717, 0.3418, 0.4496, 0.3833, 0.4197, 0.4197, 0.3833, 0.4496, 0.3418, 0.4717, 0.0625, 0.5, 0.0625, 1.0, 0.03125, 1.0, 0.03125, 0.5, 0.03125, 0.5, 0.03125, 1.0, 0.0, 1.0, 0.0, 0.5, 0.75, 0.49, 0.7968, 0.4854, 0.8418, 0.4717, 0.8833, 0.4496, 0.9197, 0.4197, 0.9496, 0.3833, 0.9717, 0.3418, 0.9854, 0.2968, 0.99, 0.25, 0.9854, 0.2032, 0.9717, 0.1582, 0.9496, 0.1167, 0.9197, 0.08029, 0.8833, 0.05045, 0.8418, 0.02827, 0.7968, 0.01461, 0.75, 0.01, 0.7032, 0.01461, 0.6582, 0.02827, 0.6167, 0.05045, 0.5803, 0.08029, 0.5504, 0.1167, 0.5283, 0.1582, 0.5146, 0.2032, 0.51, 0.25, 0.5146, 0.2968, 0.5283, 0.3418, 0.5504, 0.3833, 0.5803, 0.4197, 0.6167, 0.4496, 0.6582, 0.4717, 0.7032, 0.4854])
me_cylinder_004.materials.append(mat_no_render)
me_cylinder_004.update()

# ---- objects
ob_cylinder_001 = bpy.data.objects.new('Cylinder.001', me_cylinder_005)
ob_cylinder_002 = bpy.data.objects.new('Cylinder.002', me_cylinder_001)
ob_cube_001 = bpy.data.objects.new('Cube.001', me_cube_003)
ob_modified_in_the_modeling_tab = bpy.data.objects.new('modified in the modeling tab', me_cube_004)
ob_cube_003 = bpy.data.objects.new('Cube.003', me_cube_005)
ob_cube_004 = bpy.data.objects.new('Cube.004', me_cube_006)
ob_cube_005 = bpy.data.objects.new('Cube.005', me_cube_007)
ob_main_case = bpy.data.objects.new('main case', me_cube)
ob_light = bpy.data.objects.new('Light', light_light)
ob_camera = bpy.data.objects.new('Camera', cam_camera)
ob_vent = bpy.data.objects.new('vent', me_cylinder)
ob_interior = bpy.data.objects.new('interior', me_cube_001)
ob_cube = bpy.data.objects.new('Cube', me_cube_002)
ob_cylinder = bpy.data.objects.new('Cylinder', me_cylinder_004)

# ---- transforms, parenting, visibility, modifiers, constraints
ob_cylinder_001.location = (0.0, 0.0, 1.149)
ob_cylinder_001.scale = (0.2992, 0.2992, 0.08129)
ob_cylinder_002.location = (-0.3746, -0.191, 1.233)
ob_cylinder_002.rotation_euler = (-0.3491, -0.0, 0.0)
ob_cylinder_002.scale = (0.4923, 0.4923, 0.03478)
_m = ob_cylinder_002.modifiers.new('Boolean', 'BOOLEAN')
_m.object = ob_cube_001
ob_cube_001.location = (-0.3746, -0.5613, 1.102)
ob_cube_001.rotation_euler = (-0.08727, -0.0, 0.0)
ob_cube_001.scale = (0.4923, 0.4923, 0.4923)
ob_modified_in_the_modeling_tab.location = (1.03, -1.761, 0.3631)
ob_modified_in_the_modeling_tab.scale = (-0.07313, -0.3608, -0.5686)
ob_cube_003.location = (0.0, -1.34, 0.0)
ob_cube_003.scale = (-0.04639, -0.2134, -0.04639)
ob_cube_004.location = (0.0, 0.0009915, 0.0)
ob_cube_004.scale = (-0.04639, -0.2134, -0.04639)
ob_cube_005.location = (0.0, 1.356, 0.0)
ob_cube_005.scale = (-0.04639, -0.2134, -0.04639)
ob_main_case.location = (0.0, 0.0, 0.0)
ob_main_case.scale = (1.0, 2.741, 1.0)
ob_main_case.lock_rotations_4d = False
ob_main_case.empty_display_type = 'ARROWS'
ob_main_case.lineart.crease_threshold = 0.0
_m = ob_main_case.modifiers.new('Boolean', 'BOOLEAN')
_m.object = ob_vent
_m = ob_main_case.modifiers.new('Boolean.001', 'BOOLEAN')
_m.object = ob_interior
ob_light.location = (4.076, 1.005, 5.904)
ob_light.rotation_euler = (0.6503, 0.05522, 1.866)
ob_light.lock_rotations_4d = False
ob_light.empty_display_type = 'ARROWS'
ob_light.color = (0.0, 0.0, 0.0, 0.0)
ob_light.lineart.crease_threshold = 0.0
ob_camera.location = (7.359, 4.916, 4.958)
ob_camera.rotation_euler = (1.109, -0.0, 2.318)
ob_camera.lock_rotations_4d = False
ob_camera.empty_display_type = 'ARROWS'
ob_camera.color = (0.0, 0.0, 0.0, 0.0)
ob_camera.display_type = 'WIRE'
ob_camera.lineart.crease_threshold = 0.0
ob_vent.location = (0.0, 0.0, 0.8049)
ob_vent.rotation_euler = (-0.0, 1.571, 0.0)
ob_vent.scale = (0.08169, 2.409, 1.164)
_m = ob_vent.modifiers.new('Array', 'ARRAY')
_m.count = 7
_m.relative_offset_displace = (1.6, 0.0, 0.0)
ob_interior.location = (0.0, 0.0, 0.0)
ob_interior.scale = (0.9885, 2.709, 0.9885)
ob_interior.lock_rotations_4d = False
ob_interior.empty_display_type = 'ARROWS'
ob_interior.lineart.crease_threshold = 0.0
ob_cube.location = (0.0, 0.0, 1.107)
ob_cube.scale = (1.0, 1.0, 0.1816)
_m = ob_cube.modifiers.new('Bevel', 'BEVEL')
_m.width = 0.3
_m.width_pct = 0.3
_m = ob_cube.modifiers.new('Boolean', 'BOOLEAN')
_m.object = ob_cylinder
_m = ob_cube.modifiers.new('Bevel.001', 'BEVEL')
_m.width = 0.02
_m.width_pct = 0.02
_m.segments = 2
ob_cylinder.location = (0.0, 0.0, 1.108)
ob_cylinder.scale = (0.8701, 0.8701, 0.1867)

# ---- collection membership
scene.collection.objects.link(ob_cylinder_001)
scene.collection.objects.link(ob_cylinder_002)
scene.collection.objects.link(ob_cube_001)
scene.collection.objects.link(ob_modified_in_the_modeling_tab)
scene.collection.objects.link(ob_cube_003)
scene.collection.objects.link(ob_cube_004)
scene.collection.objects.link(ob_cube_005)
col_collection.objects.link(ob_main_case)
col_collection.objects.link(ob_light)
col_collection.objects.link(ob_camera)
col_collection.objects.link(ob_vent)
col_collection.objects.link(ob_interior)
col_collection.objects.link(ob_cube)
col_collection.objects.link(ob_cylinder)

# ---- scene / render settings (as saved in the file)
scene.camera = ob_camera
scene.frame_start = 1; scene.frame_end = 250; scene.frame_set(1)
scene.render.engine = 'CYCLES'
scene.cycles.sampling_pattern = 'TABULATED_SOBOL'
scene.cycles.use_light_tree = False
scene.view_settings.view_transform = 'Filmic'
bpy.context.view_layer.update()
